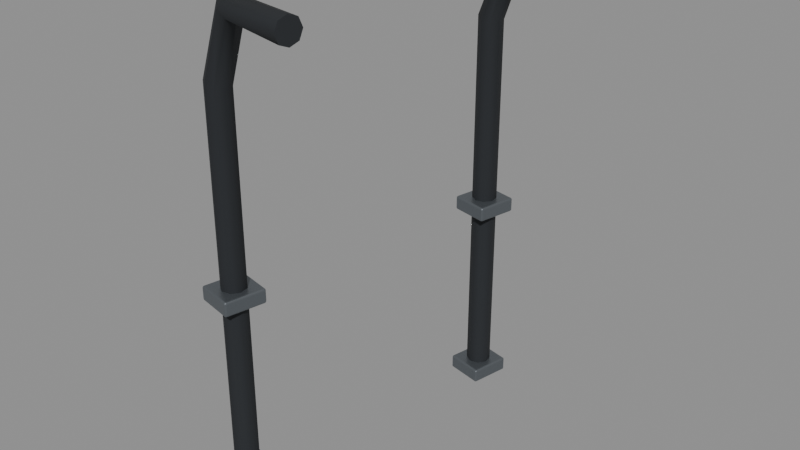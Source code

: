 # Source: BD_E02_PowerConnections.blend  (saved by Blender 5.2.45; exported with 4.5.12 LTS)
import bpy
from mathutils import Matrix  # noqa: F401  (used for matrix-valued properties, if any)

bpy.ops.wm.read_factory_settings(use_empty=True)
scene = bpy.context.scene
scene.name = 'Scene'

# ---- materials (node trees are filled in below, after node groups)
mat_b4o_rubber = bpy.data.materials.new('B4O_Rubber')
mat_b4o_rubber.diffuse_color = (0.015, 0.018, 0.022, 1.0)
mat_b4o_steel = bpy.data.materials.new('B4O_Steel')
mat_b4o_steel.diffuse_color = (0.18, 0.2, 0.22, 1.0)

# ---- material node trees
mat_b4o_rubber.use_nodes = True; mat_b4o_rubber.node_tree.nodes.clear()
_N = mat_b4o_rubber.node_tree.nodes; _L = mat_b4o_rubber.node_tree.links
n0 = _N.new('ShaderNodeBsdfPrincipled'); n0.name = 'Principled BSDF'; n0.location = (-200, 100)
n0.inputs[0].default_value = (0.015, 0.018, 0.022, 1.0)
n0.inputs[2].default_value = 0.8
n0.inputs[10].default_value = 0.005
n1 = _N.new('ShaderNodeOutputMaterial'); n1.name = 'Material Output'; n1.location = (200, 100)
_L.new(n0.outputs[0], n1.inputs[0])
n1.is_active_output = True
mat_b4o_steel.use_nodes = True; mat_b4o_steel.node_tree.nodes.clear()
_N = mat_b4o_steel.node_tree.nodes; _L = mat_b4o_steel.node_tree.links
n0 = _N.new('ShaderNodeBsdfPrincipled'); n0.name = 'Principled BSDF'; n0.location = (-200, 100)
n0.inputs[0].default_value = (0.18, 0.2, 0.22, 1.0)
n0.inputs[1].default_value = 0.75
n0.inputs[2].default_value = 0.38
n0.inputs[10].default_value = 0.005
n1 = _N.new('ShaderNodeOutputMaterial'); n1.name = 'Material Output'; n1.location = (200, 100)
_L.new(n0.outputs[0], n1.inputs[0])
n1.is_active_output = True

# ---- meshes
me_powercable = bpy.data.meshes.new('PowerCable')
me_powercable.from_pydata([(0.28, 0.6095, 2.228), (0.2977, 0.6095, 2.235), (0.3154, 0.6095, 2.228), (0.3227, 0.6095, 2.21), (0.3154, 0.6095, 2.192), (0.2977, 0.6095, 2.185), (0.28, 0.6095, 2.192), (0.2727, 0.6095, 2.21), (0.28, 0.3718, 1.28), (0.2977, 0.3645, 1.28), (0.3154, 0.3718, 1.28), (0.3227, 0.3895, 1.28), (0.3154, 0.4072, 1.28), (0.2977, 0.4145, 1.28), (0.28, 0.4072, 1.28), (0.2727, 0.3895, 1.28), (0.28, 0.3718, 1.28), (0.2977, 0.3645, 1.28), (0.3154, 0.3718, 1.28), (0.3227, 0.3895, 1.28), (0.3154, 0.4072, 1.28), (0.2977, 0.4145, 1.28), (0.28, 0.4072, 1.28), (0.2727, 0.3895, 1.28), (0.28, 0.3722, 2.074), (0.2977, 0.365, 2.075), (0.3154, 0.3722, 2.074), (0.3227, 0.3895, 2.07), (0.3154, 0.4068, 2.066), (0.2977, 0.414, 2.065), (0.28, 0.4068, 2.066), (0.2727, 0.3895, 2.07), (0.28, 0.4398, 2.225), (0.2977, 0.4357, 2.231), (0.3154, 0.4398, 2.225), (0.3227, 0.4495, 2.21), (0.3154, 0.4592, 2.195), (0.2977, 0.4633, 2.189), (0.28, 0.4592, 2.195), (0.2727, 0.4495, 2.21), (0.28, 0.6095, 2.228), (0.2977, 0.6095, 2.235), (0.3154, 0.6095, 2.228), (0.3227, 0.6095, 2.21), (0.3154, 0.6095, 2.192), (0.2977, 0.6095, 2.185), (0.28, 0.6095, 2.192), (0.2727, 0.6095, 2.21)], [], [(6, 4, 5), (7, 4, 6), (7, 3, 4), (0, 3, 7), (0, 2, 3), (1, 2, 0), (12, 14, 13), (11, 14, 12), (11, 15, 14), (10, 15, 11), (10, 8, 15), (9, 8, 10), (16, 24, 31, 23), (17, 25, 24, 16), (18, 26, 25, 17), (19, 27, 26, 18), (20, 28, 27, 19), (21, 29, 28, 20), (22, 30, 29, 21), (23, 31, 30, 22), (24, 32, 39, 31), (25, 33, 32, 24), (26, 34, 33, 25), (27, 35, 34, 26), (28, 36, 35, 27), (29, 37, 36, 28), (30, 38, 37, 29), (31, 39, 38, 30), (32, 40, 47, 39), (33, 41, 40, 32), (34, 42, 41, 33), (35, 43, 42, 34), (36, 44, 43, 35), (37, 45, 44, 36), (38, 46, 45, 37), (39, 47, 46, 38)])
me_powercable.polygons.foreach_set('use_smooth', [True] * 36)
_uv = me_powercable.uv_layers.new(name='UVMap')
_uv.uv.foreach_set('vector', [8.314, 2.192, 8.307, 2.192, 8.311, 2.185, 8.316, 2.21, 8.307, 2.192, 8.314, 2.192, 8.316, 2.21, 8.305, 2.21, 8.307, 2.192, 8.314, 2.228, 8.305, 2.21, 8.316, 2.21, 8.314, 2.228, 8.307, 2.228, 8.305, 2.21, 8.311, 2.235, 8.307, 2.228, 8.314, 2.228, 8.109, -2.046, 8.116, -2.011, 8.12, -2.03, 8.09, -2.05, 8.116, -2.011, 8.109, -2.046, 8.09, -2.05, 8.101, -2.001, 8.116, -2.011, 8.074, -2.039, 8.101, -2.001, 8.09, -2.05, 8.074, -2.039, 8.082, -2.004, 8.101, -2.001, 8.071, -2.02, 8.082, -2.004, 8.074, -2.039, -2.004, 1.28, -2.004, 2.074, -2.001, 2.07, -2.001, 1.28, 8.071, 1.28, 8.071, 2.075, 8.082, 2.074, 8.082, 1.28, 8.074, 1.28, 8.075, 2.074, 8.071, 2.075, 8.071, 1.28, -2.05, 1.28, -2.05, 2.07, -2.039, 2.074, -2.039, 1.28, -2.046, 1.28, -2.046, 2.066, -2.05, 2.07, -2.05, 1.28, 8.12, 1.28, 8.119, 2.065, 8.109, 2.066, 8.109, 1.28, 8.116, 1.28, 8.116, 2.066, 8.119, 2.065, 8.12, 1.28, -2.001, 1.28, -2.001, 2.07, -2.011, 2.066, -2.011, 1.28, -2.004, 2.074, -2.018, 2.225, -2.013, 2.21, -2.001, 2.07, 8.071, 2.075, 8.141, 2.231, 8.148, 2.225, 8.082, 2.074, 8.075, 2.074, 8.141, 2.225, 8.141, 2.231, 8.071, 2.075, -2.05, 2.07, -2.062, 2.21, -2.053, 2.225, -2.039, 2.074, -2.046, 2.066, -2.057, 2.195, -2.062, 2.21, -2.05, 2.07, 8.119, 2.065, 8.168, 2.189, 8.16, 2.195, 8.109, 2.066, 8.116, 2.066, 8.167, 2.195, 8.168, 2.189, 8.119, 2.065, -2.001, 2.07, -2.013, 2.21, -2.022, 2.195, -2.011, 2.066, -2.018, 2.225, -2.054, 2.228, -2.046, 2.21, -2.013, 2.21, 8.141, -2.035, 8.311, -2.071, 8.314, -2.054, 8.148, -2.018, 8.141, -2.053, 8.307, -2.088, 8.311, -2.071, 8.141, -2.035, -2.062, 2.21, -2.095, 2.21, -2.088, 2.228, -2.053, 2.225, -2.057, 2.195, -2.088, 2.192, -2.095, 2.21, -2.062, 2.21, 8.168, -2.04, 8.311, -2.071, 8.307, -2.088, 8.16, -2.057, 8.167, -2.022, 8.314, -2.054, 8.311, -2.071, 8.168, -2.04, -2.013, 2.21, -2.046, 2.21, -2.054, 2.192, -2.022, 2.195])
me_powercable.materials.append(mat_b4o_rubber)
me_powercable.auto_texspace = False
me_powercable.update()
me_cableclip = bpy.data.meshes.new('CableClip')
me_cableclip.from_pydata([(0.3402, 0.4295, 1.265), (0.2552, 0.4295, 1.265), (0.2552, 0.3495, 1.265), (0.3402, 0.3495, 1.265), (0.3402, 0.4295, 1.295), (0.2552, 0.4295, 1.295), (0.2552, 0.3495, 1.295), (0.3402, 0.3495, 1.295)], [], [(0, 3, 2, 1), (4, 5, 6, 7), (0, 1, 5, 4), (1, 2, 6, 5), (2, 3, 7, 6), (3, 0, 4, 7)])
_uv = me_cableclip.uv_layers.new(name='UVMap')
_uv.uv.foreach_set('vector', [8.126, -2.075, 8.047, -2.058, 8.065, -1.975, 8.143, -1.992, 8.126, -2.075, 8.143, -1.992, 8.065, -1.975, 8.047, -2.058, 8.126, 1.265, 8.143, 1.265, 8.143, 1.295, 8.126, 1.295, -1.992, 1.265, -1.975, 1.265, -1.975, 1.295, -1.992, 1.295, 8.065, 1.265, 8.047, 1.265, 8.047, 1.295, 8.065, 1.295, -2.058, 1.265, -2.075, 1.265, -2.075, 1.295, -2.058, 1.295])
me_cableclip.materials.append(mat_b4o_steel)
me_cableclip.update()
me_cableclip_001 = bpy.data.meshes.new('CableClip.001')
me_cableclip_001.from_pydata([(0.3402, 0.4295, 1.659), (0.2552, 0.4295, 1.659), (0.2552, 0.3495, 1.659), (0.3402, 0.3495, 1.659), (0.3402, 0.4295, 1.689), (0.2552, 0.4295, 1.689), (0.2552, 0.3495, 1.689), (0.3402, 0.3495, 1.689)], [], [(0, 3, 2, 1), (4, 5, 6, 7), (0, 1, 5, 4), (1, 2, 6, 5), (2, 3, 7, 6), (3, 0, 4, 7)])
_uv = me_cableclip_001.uv_layers.new(name='UVMap')
_uv.uv.foreach_set('vector', [8.126, -2.075, 8.047, -2.058, 8.065, -1.975, 8.143, -1.992, 8.126, -2.075, 8.143, -1.992, 8.065, -1.975, 8.047, -2.058, 8.126, 1.659, 8.143, 1.659, 8.143, 1.689, 8.126, 1.689, -1.992, 1.659, -1.975, 1.659, -1.975, 1.689, -1.992, 1.689, 8.065, 1.659, 8.047, 1.659, 8.047, 1.689, 8.065, 1.689, -2.058, 1.659, -2.075, 1.659, -2.075, 1.689, -2.058, 1.689])
me_cableclip_001.materials.append(mat_b4o_steel)
me_cableclip_001.update()
me_powercable_001 = bpy.data.meshes.new('PowerCable.001')
me_powercable_001.from_pydata([(-0.3154, 0.6095, 2.228), (-0.2977, 0.6095, 2.235), (-0.28, 0.6095, 2.228), (-0.2727, 0.6095, 2.21), (-0.28, 0.6095, 2.192), (-0.2977, 0.6095, 2.185), (-0.3154, 0.6095, 2.192), (-0.3227, 0.6095, 2.21), (-0.3154, 0.3718, 1.28), (-0.2977, 0.3645, 1.28), (-0.28, 0.3718, 1.28), (-0.2727, 0.3895, 1.28), (-0.28, 0.4072, 1.28), (-0.2977, 0.4145, 1.28), (-0.3154, 0.4072, 1.28), (-0.3227, 0.3895, 1.28), (-0.3154, 0.3718, 1.28), (-0.2977, 0.3645, 1.28), (-0.28, 0.3718, 1.28), (-0.2727, 0.3895, 1.28), (-0.28, 0.4072, 1.28), (-0.2977, 0.4145, 1.28), (-0.3154, 0.4072, 1.28), (-0.3227, 0.3895, 1.28), (-0.3154, 0.3722, 2.074), (-0.2977, 0.365, 2.075), (-0.28, 0.3722, 2.074), (-0.2727, 0.3895, 2.07), (-0.28, 0.4068, 2.066), (-0.2977, 0.414, 2.065), (-0.3154, 0.4068, 2.066), (-0.3227, 0.3895, 2.07), (-0.3154, 0.4398, 2.225), (-0.2977, 0.4357, 2.231), (-0.28, 0.4398, 2.225), (-0.2727, 0.4495, 2.21), (-0.28, 0.4592, 2.195), (-0.2977, 0.4633, 2.189), (-0.3154, 0.4592, 2.195), (-0.3227, 0.4495, 2.21), (-0.3154, 0.6095, 2.228), (-0.2977, 0.6095, 2.235), (-0.28, 0.6095, 2.228), (-0.2727, 0.6095, 2.21), (-0.28, 0.6095, 2.192), (-0.2977, 0.6095, 2.185), (-0.3154, 0.6095, 2.192), (-0.3227, 0.6095, 2.21)], [], [(6, 4, 5), (7, 4, 6), (7, 3, 4), (0, 3, 7), (0, 2, 3), (1, 2, 0), (12, 14, 13), (11, 14, 12), (11, 15, 14), (10, 15, 11), (10, 8, 15), (9, 8, 10), (16, 24, 31, 23), (17, 25, 24, 16), (18, 26, 25, 17), (19, 27, 26, 18), (20, 28, 27, 19), (21, 29, 28, 20), (22, 30, 29, 21), (23, 31, 30, 22), (24, 32, 39, 31), (25, 33, 32, 24), (26, 34, 33, 25), (27, 35, 34, 26), (28, 36, 35, 27), (29, 37, 36, 28), (30, 38, 37, 29), (31, 39, 38, 30), (32, 40, 47, 39), (33, 41, 40, 32), (34, 42, 41, 33), (35, 43, 42, 34), (36, 44, 43, 35), (37, 45, 44, 36), (38, 46, 45, 37), (39, 47, 46, 38)])
me_powercable_001.polygons.foreach_set('use_smooth', [True] * 36)
_uv = me_powercable_001.uv_layers.new(name='UVMap')
_uv.uv.foreach_set('vector', [8.438, 2.192, 8.431, 2.192, 8.434, 2.185, 8.44, 2.21, 8.431, 2.192, 8.438, 2.192, 8.44, 2.21, 8.429, 2.21, 8.431, 2.192, 8.438, 2.228, 8.429, 2.21, 8.44, 2.21, 8.438, 2.228, 8.431, 2.228, 8.429, 2.21, 8.434, 2.235, 8.431, 2.228, 8.438, 2.228, 8.233, -1.464, 8.24, -1.429, 8.244, -1.448, 8.214, -1.467, 8.24, -1.429, 8.233, -1.464, 8.214, -1.467, 8.224, -1.418, 8.24, -1.429, 8.198, -1.456, 8.224, -1.418, 8.214, -1.467, 8.198, -1.456, 8.206, -1.422, 8.224, -1.418, 8.195, -1.437, 8.206, -1.422, 8.198, -1.456, -1.422, 1.28, -1.422, 2.074, -1.418, 2.07, -1.418, 1.28, 8.195, 1.28, 8.195, 2.075, 8.206, 2.074, 8.206, 1.28, 8.198, 1.28, 8.199, 2.074, 8.195, 2.075, 8.195, 1.28, -1.467, 1.28, -1.467, 2.07, -1.456, 2.074, -1.456, 1.28, -1.464, 1.28, -1.464, 2.066, -1.467, 2.07, -1.467, 1.28, 8.244, 1.28, 8.243, 2.065, 8.232, 2.066, 8.233, 1.28, 8.24, 1.28, 8.24, 2.066, 8.243, 2.065, 8.244, 1.28, -1.418, 1.28, -1.418, 2.07, -1.429, 2.066, -1.429, 1.28, -1.422, 2.074, -1.436, 2.225, -1.431, 2.21, -1.418, 2.07, 8.195, 2.075, 8.264, 2.231, 8.272, 2.225, 8.206, 2.074, 8.199, 2.074, 8.265, 2.225, 8.264, 2.231, 8.195, 2.075, -1.467, 2.07, -1.48, 2.21, -1.47, 2.225, -1.456, 2.074, -1.464, 2.066, -1.474, 2.195, -1.48, 2.21, -1.467, 2.07, 8.243, 2.065, 8.291, 2.189, 8.284, 2.195, 8.232, 2.066, 8.24, 2.066, 8.291, 2.195, 8.291, 2.189, 8.243, 2.065, -1.418, 2.07, -1.431, 2.21, -1.44, 2.195, -1.429, 2.066, -1.436, 2.225, -1.471, 2.228, -1.464, 2.21, -1.431, 2.21, 8.264, -1.452, 8.434, -1.488, 8.438, -1.471, 8.272, -1.436, 8.265, -1.47, 8.431, -1.506, 8.434, -1.488, 8.264, -1.452, -1.48, 2.21, -1.513, 2.21, -1.506, 2.228, -1.47, 2.225, -1.474, 2.195, -1.506, 2.192, -1.513, 2.21, -1.48, 2.21, 8.291, -1.458, 8.434, -1.488, 8.431, -1.506, 8.284, -1.474, 8.291, -1.44, 8.438, -1.471, 8.434, -1.488, 8.291, -1.458, -1.431, 2.21, -1.464, 2.21, -1.471, 2.192, -1.44, 2.195])
me_powercable_001.materials.append(mat_b4o_rubber)
me_powercable_001.auto_texspace = False
me_powercable_001.update()
me_cableclip_002 = bpy.data.meshes.new('CableClip.002')
me_cableclip_002.from_pydata([(-0.2552, 0.4295, 1.265), (-0.3402, 0.4295, 1.265), (-0.3402, 0.3495, 1.265), (-0.2552, 0.3495, 1.265), (-0.2552, 0.4295, 1.295), (-0.3402, 0.4295, 1.295), (-0.3402, 0.3495, 1.295), (-0.2552, 0.3495, 1.295)], [], [(0, 3, 2, 1), (4, 5, 6, 7), (0, 1, 5, 4), (1, 2, 6, 5), (2, 3, 7, 6), (3, 0, 4, 7)])
_uv = me_cableclip_002.uv_layers.new(name='UVMap')
_uv.uv.foreach_set('vector', [8.249, -1.493, 8.171, -1.476, 8.189, -1.393, 8.267, -1.409, 8.249, -1.493, 8.267, -1.409, 8.189, -1.393, 8.171, -1.476, 8.249, 1.265, 8.267, 1.265, 8.267, 1.295, 8.249, 1.295, -1.409, 1.265, -1.393, 1.265, -1.393, 1.295, -1.409, 1.295, 8.189, 1.265, 8.171, 1.265, 8.171, 1.295, 8.189, 1.295, -1.476, 1.265, -1.493, 1.265, -1.493, 1.295, -1.476, 1.295])
me_cableclip_002.materials.append(mat_b4o_steel)
me_cableclip_002.update()
me_cableclip_003 = bpy.data.meshes.new('CableClip.003')
me_cableclip_003.from_pydata([(-0.2552, 0.4295, 1.659), (-0.3402, 0.4295, 1.659), (-0.3402, 0.3495, 1.659), (-0.2552, 0.3495, 1.659), (-0.2552, 0.4295, 1.689), (-0.3402, 0.4295, 1.689), (-0.3402, 0.3495, 1.689), (-0.2552, 0.3495, 1.689)], [], [(0, 3, 2, 1), (4, 5, 6, 7), (0, 1, 5, 4), (1, 2, 6, 5), (2, 3, 7, 6), (3, 0, 4, 7)])
_uv = me_cableclip_003.uv_layers.new(name='UVMap')
_uv.uv.foreach_set('vector', [8.249, -1.493, 8.171, -1.476, 8.189, -1.393, 8.267, -1.409, 8.249, -1.493, 8.267, -1.409, 8.189, -1.393, 8.171, -1.476, 8.249, 1.659, 8.267, 1.659, 8.267, 1.689, 8.249, 1.689, -1.409, 1.659, -1.393, 1.659, -1.393, 1.689, -1.409, 1.689, 8.189, 1.659, 8.171, 1.659, 8.171, 1.689, 8.189, 1.689, -1.476, 1.659, -1.493, 1.659, -1.493, 1.689, -1.476, 1.689])
me_cableclip_003.materials.append(mat_b4o_steel)
me_cableclip_003.update()

# ---- objects
ob_powercable = bpy.data.objects.new('PowerCable', me_powercable)
ob_cableclip = bpy.data.objects.new('CableClip', me_cableclip)
ob_cableclip_001 = bpy.data.objects.new('CableClip.001', me_cableclip_001)
ob_powercable_001 = bpy.data.objects.new('PowerCable.001', me_powercable_001)
ob_cableclip_002 = bpy.data.objects.new('CableClip.002', me_cableclip_002)
ob_cableclip_003 = bpy.data.objects.new('CableClip.003', me_cableclip_003)

# ---- transforms, parenting, visibility, modifiers, constraints
ob_powercable.location = (7.776, -1.653, 0.0)
ob_powercable.rotation_euler = (0.0, 0.0, -1.78)
ob_cableclip.location = (7.776, -1.653, 0.0)
ob_cableclip.rotation_euler = (0.0, 0.0, -1.78)
_m = ob_cableclip.modifiers.new('Manufactured_Bevel', 'BEVEL')
_m.width = 0.004
_m.width_pct = 0.004
_m.segments = 3
_m.angle_limit = 0.48
_m.harden_normals = True
_m = ob_cableclip.modifiers.new('Weighted_Normal', 'WEIGHTED_NORMAL')
_m.keep_sharp = True
ob_cableclip_001.location = (7.776, -1.653, 0.0)
ob_cableclip_001.rotation_euler = (0.0, 0.0, -1.78)
_m = ob_cableclip_001.modifiers.new('Manufactured_Bevel', 'BEVEL')
_m.width = 0.004
_m.width_pct = 0.004
_m.segments = 3
_m.angle_limit = 0.48
_m.harden_normals = True
_m = ob_cableclip_001.modifiers.new('Weighted_Normal', 'WEIGHTED_NORMAL')
_m.keep_sharp = True
ob_powercable_001.location = (7.776, -1.653, 0.0)
ob_powercable_001.rotation_euler = (0.0, 0.0, -1.78)
ob_cableclip_002.location = (7.776, -1.653, 0.0)
ob_cableclip_002.rotation_euler = (0.0, 0.0, -1.78)
_m = ob_cableclip_002.modifiers.new('Manufactured_Bevel', 'BEVEL')
_m.width = 0.004
_m.width_pct = 0.004
_m.segments = 3
_m.angle_limit = 0.48
_m.harden_normals = True
_m = ob_cableclip_002.modifiers.new('Weighted_Normal', 'WEIGHTED_NORMAL')
_m.keep_sharp = True
ob_cableclip_003.location = (7.776, -1.653, 0.0)
ob_cableclip_003.rotation_euler = (0.0, 0.0, -1.78)
_m = ob_cableclip_003.modifiers.new('Manufactured_Bevel', 'BEVEL')
_m.width = 0.004
_m.width_pct = 0.004
_m.segments = 3
_m.angle_limit = 0.48
_m.harden_normals = True
_m = ob_cableclip_003.modifiers.new('Weighted_Normal', 'WEIGHTED_NORMAL')
_m.keep_sharp = True

# ---- collection membership
scene.collection.objects.link(ob_powercable)
scene.collection.objects.link(ob_cableclip)
scene.collection.objects.link(ob_cableclip_001)
scene.collection.objects.link(ob_powercable_001)
scene.collection.objects.link(ob_cableclip_002)
scene.collection.objects.link(ob_cableclip_003)

# ---- scene / render settings (as saved in the file)
scene.frame_start = 1; scene.frame_end = 250; scene.frame_set(1)
scene.render.engine = 'BLENDER_EEVEE_NEXT'
scene.render.bake_bias = 0.0
scene.render.bake_samples = 0
scene.render.compositor_device = 'GPU'
scene.eevee.use_volume_custom_range = False
scene.eevee.fast_gi_thickness_near = 0.1
scene.eevee.fast_gi_thickness_far = 0.0
scene.eevee.ray_tracing_options.screen_trace_thickness = 0.1
bpy.context.view_layer.update()

# ---- added for rendering (the .blend has no active camera and no usable light): camera, sun + grey world if the file has none
cam_auto = bpy.data.cameras.new('AutoCamera')
cam_auto.lens = 50.0
cam_auto.sensor_width = 36.0
cam_auto.clip_end = 1000.0
ob_auto_camera = bpy.data.objects.new('AutoCamera', cam_auto)
scene.collection.objects.link(ob_auto_camera)
ob_auto_camera.location = (9.4091, -3.14278, 2.68275)
ob_auto_camera.rotation_euler = (1.09748, -7.21219e-08, 0.694738)
scene.camera = ob_auto_camera
light_auto_sun = bpy.data.lights.new('AutoSun', 'SUN')
light_auto_sun.energy = 3.0
light_auto_sun.angle = 0.0523599
ob_auto_sun = bpy.data.objects.new('AutoSun', light_auto_sun)
scene.collection.objects.link(ob_auto_sun)
ob_auto_sun.rotation_euler = (0.872665, 0.174533, 0.523599)
if scene.world is None:
    world_auto = bpy.data.worlds.new('AutoWorld')
    world_auto.color = (0.3, 0.3, 0.3)
    scene.world = world_auto
bpy.context.view_layer.update()
